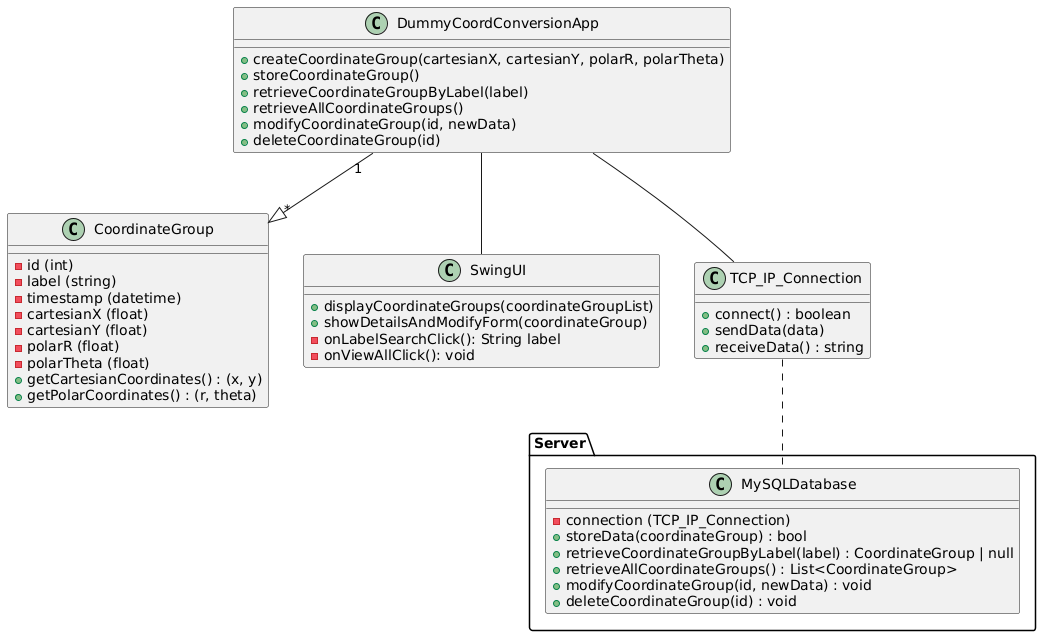

The diagram above was rendered by PlantUML. Its source (embedded in the PNG):
@startuml

!define ClassRectangleBorderWidth 0.1

' DCC Application Classes:
class DummyCoordConversionApp {
  + createCoordinateGroup(cartesianX, cartesianY, polarR, polarTheta)
  + storeCoordinateGroup()
  + retrieveCoordinateGroupByLabel(label)
  + retrieveAllCoordinateGroups()
  + modifyCoordinateGroup(id, newData)
  + deleteCoordinateGroup(id)
}


' Coordinate Group Classes'
class CoordinateGroup {
    - id (int)
    - label (string)
    - timestamp (datetime)
    - cartesianX (float)
    - cartesianY (float)
    - polarR (float)
    - polarTheta (float)
    + getCartesianCoordinates() : (x, y)
    + getPolarCoordinates() : (r, theta)
}


' Frontend and Communication Classes'
class SwingUI {
  + displayCoordinateGroups(coordinateGroupList)
  + showDetailsAndModifyForm(coordinateGroup)
  - onLabelSearchClick(): String label
  - onViewAllClick(): void
}

class TCP_IP_Connection {
    + connect() : boolean
    + sendData(data)
    + receiveData() : string
}


' Database Class'
package "Server" {

    class MySQLDatabase {
        - connection (TCP_IP_Connection)
        + storeData(coordinateGroup) : bool
        + retrieveCoordinateGroupByLabel(label) : CoordinateGroup | null
        + retrieveAllCoordinateGroups() : List<CoordinateGroup>
        + modifyCoordinateGroup(id, newData) : void
        + deleteCoordinateGroup(id) : void
    }
}


' Associations and Connections'
DummyCoordConversionApp -down- SwingUI
DummyCoordConversionApp "1" --|> "  *" CoordinateGroup
DummyCoordConversionApp -down- TCP_IP_Connection
TCP_IP_Connection .. MySQLDatabase

@enduml